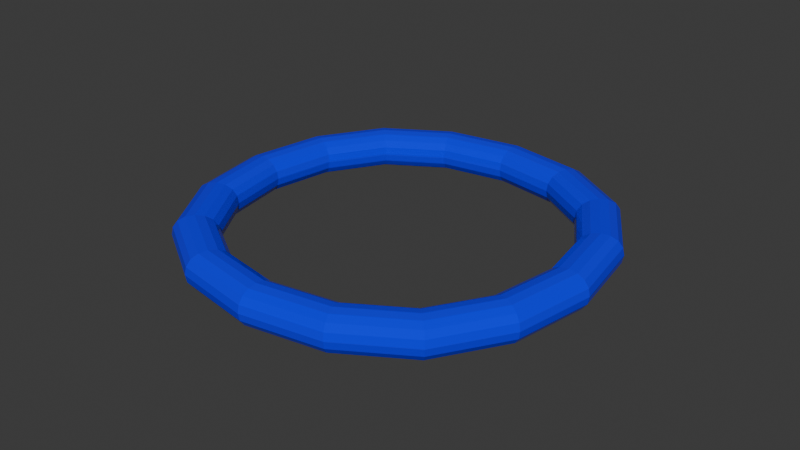 # Source: BlueHighlightRing.blend  (saved by Blender 5.2.45; exported with 4.5.12 LTS)
import bpy
from mathutils import Matrix  # noqa: F401  (used for matrix-valued properties, if any)

bpy.ops.wm.read_factory_settings(use_empty=True)
scene = bpy.context.scene
scene.name = 'Scene'

# ---- collections
col_collection = bpy.data.collections.new('Collection'); scene.collection.children.link(col_collection)

# ---- materials (node trees are filled in below, after node groups)
mat_material_001 = bpy.data.materials.new('Material.001')

# ---- material node trees
mat_material_001.use_nodes = True; mat_material_001.node_tree.nodes.clear()
_N = mat_material_001.node_tree.nodes; _L = mat_material_001.node_tree.links
n0 = _N.new('ShaderNodeBsdfPrincipled'); n0.name = 'Principled BSDF'; n0.location = (-200, 100)
n0.inputs[0].default_value = (0.0, 0.004118, 1.0, 1.0)
n0.inputs[2].default_value = 0.0
n0.inputs[10].default_value = 0.005
n1 = _N.new('ShaderNodeOutputMaterial'); n1.name = 'Material Output'; n1.location = (200, 100)
_L.new(n0.outputs[0], n1.inputs[0])
n1.is_active_output = True

# ---- world
world_world = bpy.data.worlds.new('World'); scene.world = world_world
world_world.use_nodes = True; world_world.node_tree.nodes.clear()
_N = world_world.node_tree.nodes; _L = world_world.node_tree.links
n0 = _N.new('ShaderNodeOutputWorld'); n0.name = 'World Output'; n0.location = (200, 100)
n1 = _N.new('ShaderNodeBackground'); n1.name = 'Background'; n1.location = (-200, 100)
n1.inputs[0].default_value = (0.05088, 0.05088, 0.05088, 1.0)
_L.new(n1.outputs[0], n0.inputs[0])
n0.is_active_output = True
world_world.color = (0.05088, 0.05088, 0.05088)
world_world.sun_shadow_jitter_overblur = 0.0

# ---- meshes
me_cube_001 = bpy.data.meshes.new('Cube.001')
me_cube_001.from_pydata([(-0.7693, -0.7693, -0.2059), (-0.7693, -0.7693, -0.02198), (-0.7693, 0.7693, -0.2059), (-0.7693, 0.7693, -0.02198), (0.7693, -0.7693, -0.2059), (0.7693, -0.7693, -0.02198), (0.7693, 0.7693, -0.2059), (0.7693, 0.7693, -0.02198), (-1.0, 1.0, -0.2059), (-1.0, -1.0, -0.2059), (-1.0, -1.0, -0.02198), (-1.0, 1.0, -0.02198), (1.0, 1.0, -0.2059), (1.0, 1.0, -0.02198), (1.0, -1.0, -0.2059), (1.0, -1.0, -0.02198)], [], [(9, 10, 11, 8), (8, 11, 13, 12), (12, 13, 15, 14), (14, 15, 10, 9), (5, 7, 6, 4), (1, 5, 4, 0), (2, 0, 9, 8), (1, 3, 11, 10), (6, 2, 8, 12), (3, 7, 13, 11), (4, 6, 12, 14), (7, 5, 15, 13), (0, 4, 14, 9), (5, 1, 10, 15), (7, 3, 2, 6), (3, 1, 0, 2)])
_uv = me_cube_001.uv_layers.new(name='UVMap')
_uv.uv.foreach_set('vector', [0.375, 0.0, 0.625, 0.0, 0.625, 0.25, 0.375, 0.25, 0.375, 0.25, 0.625, 0.25, 0.625, 0.5, 0.375, 0.5, 0.375, 0.5, 0.625, 0.5, 0.625, 0.75, 0.375, 0.75, 0.375, 0.75, 0.625, 0.75, 0.625, 1.0, 0.375, 1.0, 0.6538, 0.7212, 0.6538, 0.5288, 0.3462, 0.5288, 0.3462, 0.7212, 0.8462, 0.7212, 0.6538, 0.7212, 0.3462, 0.7212, 0.1538, 0.7212, 0.1538, 0.5288, 0.1538, 0.7212, 0.125, 0.75, 0.125, 0.5, 0.8462, 0.7212, 0.8462, 0.5288, 0.875, 0.5, 0.875, 0.75, 0.3462, 0.5288, 0.1538, 0.5288, 0.125, 0.5, 0.375, 0.5, 0.8462, 0.5288, 0.6538, 0.5288, 0.625, 0.5, 0.875, 0.5, 0.3462, 0.7212, 0.3462, 0.5288, 0.375, 0.5, 0.375, 0.75, 0.6538, 0.5288, 0.6538, 0.7212, 0.625, 0.75, 0.625, 0.5, 0.1538, 0.7212, 0.3462, 0.7212, 0.375, 0.75, 0.125, 0.75, 0.6538, 0.7212, 0.8462, 0.7212, 0.875, 0.75, 0.625, 0.75, 0.6538, 0.5288, 0.8462, 0.5288, 0.1538, 0.5288, 0.3462, 0.5288, 0.8462, 0.5288, 0.8462, 0.7212, 0.1538, 0.7212, 0.1538, 0.5288])
me_cube_001.materials.append(mat_material_001)
me_cube_001.update()

# ---- objects
ob_cube = bpy.data.objects.new('Cube', me_cube_001)

# ---- transforms, parenting, visibility, modifiers, constraints
ob_cube.location = (0.0, 0.0, 0.02678)
ob_cube.scale = (0.5, 0.5, 0.5)
_m = ob_cube.modifiers.new('Subdivision', 'SUBSURF')
_m.levels = 3

# ---- collection membership
col_collection.objects.link(ob_cube)

# ---- scene / render settings (as saved in the file)
scene.frame_start = 1; scene.frame_end = 250; scene.frame_set(1)
scene.render.engine = 'BLENDER_EEVEE_NEXT'
scene.render.bake_bias = 0.0
scene.render.bake_samples = 0
scene.render.compositor_device = 'GPU'
scene.eevee.use_volume_custom_range = False
scene.eevee.fast_gi_thickness_near = 0.1
scene.eevee.fast_gi_thickness_far = 0.0
scene.eevee.ray_tracing_options.screen_trace_thickness = 0.1
bpy.context.view_layer.update()

# ---- added for rendering (the .blend has no active camera and no usable light): camera, sun
cam_auto = bpy.data.cameras.new('AutoCamera')
cam_auto.lens = 50.0
cam_auto.sensor_width = 36.0
cam_auto.clip_end = 1000.0
ob_auto_camera = bpy.data.objects.new('AutoCamera', cam_auto)
scene.collection.objects.link(ob_auto_camera)
ob_auto_camera.location = (1.31123, -1.57348, 1.01879)
ob_auto_camera.rotation_euler = (1.09748, -7.21219e-08, 0.694738)
scene.camera = ob_auto_camera
light_auto_sun = bpy.data.lights.new('AutoSun', 'SUN')
light_auto_sun.energy = 3.0
light_auto_sun.angle = 0.0523599
ob_auto_sun = bpy.data.objects.new('AutoSun', light_auto_sun)
scene.collection.objects.link(ob_auto_sun)
ob_auto_sun.rotation_euler = (0.872665, 0.174533, 0.523599)
bpy.context.view_layer.update()
